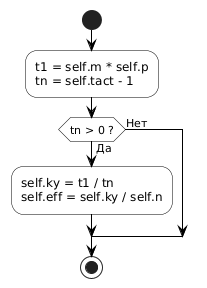

The diagram above was rendered by PlantUML. Its source (embedded in the PNG):
@startuml

skinparam linetype ortho
skinparam ActivityShape octagon
skinparam ConditionEndStyle hline
skinparam DefaultFontName Arial
skinparam ActivityBackgroundColor white
skinparam ActivityBorderColor black
skinparam ConditionBackgroundColor white
skinparam ConditionBorderColor black
skinparam ArrowColor black

start
:t1 = self.m * self.p\ntn = self.tact - 1;
if (tn > 0 ?) then (Да)
  :self.ky = t1 / tn\nself.eff = self.ky / self.n;
else (Нет)
endif
stop
@enduml